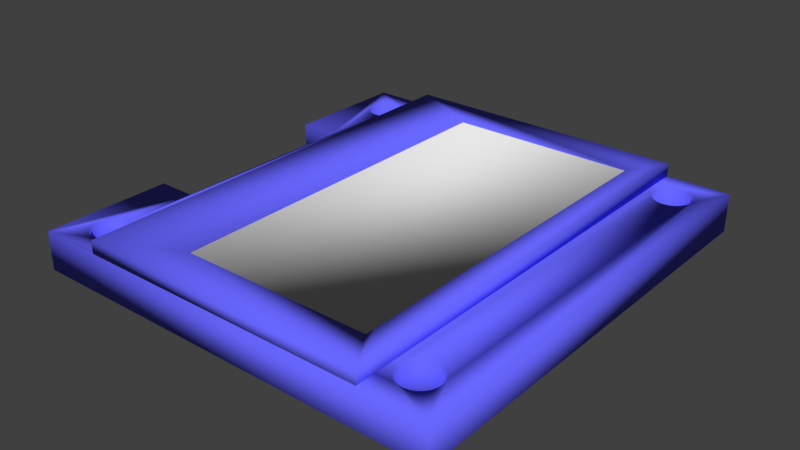# Source: oled.blend  (saved by Blender 2.80.75; exported with 4.5.12 LTS)
import bpy
from mathutils import Matrix  # noqa: F401  (used for matrix-valued properties, if any)

bpy.ops.wm.read_factory_settings(use_empty=True)
scene = bpy.context.scene
scene.name = 'Scene'

# ---- collections
col_oled = bpy.data.collections.new('OLED'); scene.collection.children.link(col_oled)

# ---- materials (node trees are filled in below, after node groups)
mat_material = bpy.data.materials.new('Material')
mat_material.alpha_threshold = 0.0
mat_material.use_transparent_shadow = False
mat_material.roughness = 0.5
mat_material.line_color = (0.0, 0.0, 0.0, 1.0)
mat_dark = bpy.data.materials.new('dark')
mat_dark.alpha_threshold = 0.0
mat_dark.use_transparent_shadow = False
mat_dark.diffuse_color = (0.139, 0.135, 1.0, 1.0)
mat_dark.roughness = 0.5

# ---- material node trees

# ---- world
world_world = bpy.data.worlds.new('World'); scene.world = world_world
world_world.color = (0.05088, 0.05088, 0.05088)
world_world.use_sun_shadow = False
world_world.sun_shadow_jitter_overblur = 0.0
world_world.cycles.sampling_method = 'MANUAL'

# ---- meshes
me_cube_001 = bpy.data.meshes.new('Cube.001')
me_cube_001.from_pydata([(-29.9, -15.0, -0.9058), (-29.9, 14.0, -0.9058), (-14.9, -15.0, -0.9058), (-14.9, 14.0, -0.9058), (-41.0, -18.0, 0.0), (-41.0, -18.0, 3.0), (-41.0, 17.0, 0.0), (-41.0, 17.0, 3.0), (-8.0, -18.0, 0.0), (-8.0, -18.0, 3.0), (-8.0, 17.0, 0.0), (-8.0, 17.0, 3.0), (-36.0, -18.0, -1.0), (-36.0, -18.0, 0.0), (-36.0, 17.0, -1.0), (-36.0, 17.0, 0.0), (-13.0, -18.0, -1.0), (-13.0, -18.0, 0.0), (-13.0, 17.0, -1.0), (-13.0, 17.0, 0.0), (-9.753, 13.17, 3.0), (-9.753, 13.17, 0.0), (-11.0, 15.5, 3.0), (-11.0, 15.5, -1.192e-07), (-11.29, 15.47, 3.0), (-11.29, 15.47, -1.192e-07), (-11.57, 15.39, 3.0), (-11.57, 15.39, -1.192e-07), (-12.39, 13.43, 3.0), (-12.39, 13.43, -1.192e-07), (-12.25, 13.17, 3.0), (-12.25, 13.17, -1.192e-07), (-12.47, 13.71, 3.0), (-12.47, 13.71, -1.192e-07), (-12.06, 12.94, 3.0), (-12.06, 12.94, -1.192e-07), (-11.29, 12.53, 3.0), (-11.29, 12.53, 0.0), (-11.0, 12.5, 3.0), (-11.0, 12.5, 0.0), (-11.57, 12.61, 3.0), (-11.57, 12.61, 0.0), (-9.529, 14.29, 3.0), (-9.529, 14.29, 0.0), (-10.17, 15.25, 3.0), (-10.17, 15.25, -1.192e-07), (-9.5, 14.0, 3.0), (-9.5, 14.0, 0.0), (-9.614, 14.57, 3.0), (-9.614, 14.57, 0.0), (-10.71, 12.53, 3.0), (-10.71, 12.53, 0.0), (-12.06, 15.06, 3.0), (-12.06, 15.06, -1.192e-07), (-11.83, 15.25, 3.0), (-11.83, 15.25, -1.192e-07), (-12.25, 14.83, 3.0), (-12.25, 14.83, -1.192e-07), (-9.529, 13.71, 3.0), (-9.529, 13.71, 0.0), (-10.17, 12.75, 3.0), (-10.17, 12.75, 0.0), (-9.939, 12.94, 3.0), (-9.939, 12.94, 0.0), (-9.614, 13.43, 3.0), (-9.614, 13.43, 0.0), (-12.5, 14.0, 3.0), (-12.5, 14.0, -1.192e-07), (-11.83, 12.75, 3.0), (-11.83, 12.75, 0.0), (-12.47, 14.29, 3.0), (-12.47, 14.29, -1.192e-07), (-9.939, 15.06, 3.0), (-9.939, 15.06, -1.192e-07), (-10.43, 12.61, 3.0), (-10.43, 12.61, 0.0), (-9.753, 14.83, 3.0), (-9.753, 14.83, 0.0), (-12.39, 14.57, 3.0), (-12.39, 14.57, -1.192e-07), (-10.43, 15.39, 3.0), (-10.43, 15.39, -1.192e-07), (-10.71, 15.47, 3.0), (-10.71, 15.47, -1.192e-07), (-9.753, -15.83, 0.0), (-9.753, -15.83, 3.0), (-11.0, -13.5, 0.0), (-11.0, -13.5, 3.0), (-11.29, -13.53, 0.0), (-11.29, -13.53, 3.0), (-11.57, -13.61, 0.0), (-11.57, -13.61, 3.0), (-12.39, -15.57, 0.0), (-12.39, -15.57, 3.0), (-12.25, -15.83, 0.0), (-12.25, -15.83, 3.0), (-12.47, -15.29, 0.0), (-12.47, -15.29, 3.0), (-12.06, -16.06, 0.0), (-12.06, -16.06, 3.0), (-11.29, -16.47, 0.0), (-11.29, -16.47, 3.0), (-11.0, -16.5, 0.0), (-11.0, -16.5, 3.0), (-11.57, -16.39, 0.0), (-11.57, -16.39, 3.0), (-9.529, -14.71, 0.0), (-9.529, -14.71, 3.0), (-10.17, -13.75, 0.0), (-10.17, -13.75, 3.0), (-9.5, -15.0, 0.0), (-9.5, -15.0, 3.0), (-9.614, -14.43, 0.0), (-9.614, -14.43, 3.0), (-10.71, -16.47, 0.0), (-10.71, -16.47, 3.0), (-12.06, -13.94, 0.0), (-12.06, -13.94, 3.0), (-11.83, -13.75, 0.0), (-11.83, -13.75, 3.0), (-12.25, -14.17, 0.0), (-12.25, -14.17, 3.0), (-9.529, -15.29, 0.0), (-9.529, -15.29, 3.0), (-10.17, -16.25, 0.0), (-10.17, -16.25, 3.0), (-9.939, -16.06, 0.0), (-9.939, -16.06, 3.0), (-9.614, -15.57, 0.0), (-9.614, -15.57, 3.0), (-12.5, -15.0, 0.0), (-12.5, -15.0, 3.0), (-11.83, -16.25, 0.0), (-11.83, -16.25, 3.0), (-12.47, -14.71, 0.0), (-12.47, -14.71, 3.0), (-9.939, -13.94, 0.0), (-9.939, -13.94, 3.0), (-10.43, -16.39, 0.0), (-10.43, -16.39, 3.0), (-9.753, -14.17, 0.0), (-9.753, -14.17, 3.0), (-12.39, -14.43, 0.0), (-12.39, -14.43, 3.0), (-10.43, -13.61, 0.0), (-10.43, -13.61, 3.0), (-10.71, -13.53, 0.0), (-10.71, -13.53, 3.0), (-36.75, 13.17, 3.0), (-36.75, 13.17, 0.0), (-38.0, 15.5, 3.0), (-38.0, 15.5, 0.0), (-38.29, 15.47, 3.0), (-38.29, 15.47, 0.0), (-38.57, 15.39, 3.0), (-38.57, 15.39, 0.0), (-39.39, 13.43, 3.0), (-39.39, 13.43, 0.0), (-39.25, 13.17, 3.0), (-39.25, 13.17, 0.0), (-39.47, 13.71, 3.0), (-39.47, 13.71, 0.0), (-39.06, 12.94, 3.0), (-39.06, 12.94, 0.0), (-38.29, 12.53, 3.0), (-38.29, 12.53, 0.0), (-38.0, 12.5, 3.0), (-38.0, 12.5, 0.0), (-38.57, 12.61, 3.0), (-38.57, 12.61, 0.0), (-36.53, 14.29, 3.0), (-36.53, 14.29, 0.0), (-37.17, 15.25, 3.0), (-37.17, 15.25, 0.0), (-36.5, 14.0, 3.0), (-36.5, 14.0, 0.0), (-36.61, 14.57, 3.0), (-36.61, 14.57, 0.0), (-37.71, 12.53, 3.0), (-37.71, 12.53, 0.0), (-39.06, 15.06, 3.0), (-39.06, 15.06, 0.0), (-38.83, 15.25, 3.0), (-38.83, 15.25, 0.0), (-39.25, 14.83, 3.0), (-39.25, 14.83, 0.0), (-36.53, 13.71, 3.0), (-36.53, 13.71, 0.0), (-37.17, 12.75, 3.0), (-37.17, 12.75, 0.0), (-36.94, 12.94, 3.0), (-36.94, 12.94, 0.0), (-36.61, 13.43, 3.0), (-36.61, 13.43, 0.0), (-39.5, 14.0, 3.0), (-39.5, 14.0, 0.0), (-38.83, 12.75, 3.0), (-38.83, 12.75, 0.0), (-39.47, 14.29, 3.0), (-39.47, 14.29, 0.0), (-36.94, 15.06, 3.0), (-36.94, 15.06, 0.0), (-37.43, 12.61, 3.0), (-37.43, 12.61, 0.0), (-36.75, 14.83, 3.0), (-36.75, 14.83, 0.0), (-39.39, 14.57, 3.0), (-39.39, 14.57, 0.0), (-37.43, 15.39, 3.0), (-37.43, 15.39, 0.0), (-37.71, 15.47, 3.0), (-37.71, 15.47, 0.0), (-36.75, -15.83, 1.192e-07), (-36.75, -15.83, 3.0), (-38.0, -13.5, 1.192e-07), (-38.0, -13.5, 3.0), (-38.29, -13.53, 1.192e-07), (-38.29, -13.53, 3.0), (-38.57, -13.61, 1.192e-07), (-38.57, -13.61, 3.0), (-39.39, -15.57, 1.192e-07), (-39.39, -15.57, 3.0), (-39.25, -15.83, 1.192e-07), (-39.25, -15.83, 3.0), (-39.47, -15.29, 1.192e-07), (-39.47, -15.29, 3.0), (-39.06, -16.06, 1.192e-07), (-39.06, -16.06, 3.0), (-38.29, -16.47, 1.192e-07), (-38.29, -16.47, 3.0), (-38.0, -16.5, 1.192e-07), (-38.0, -16.5, 3.0), (-38.57, -16.39, 1.192e-07), (-38.57, -16.39, 3.0), (-36.53, -14.71, 1.192e-07), (-36.53, -14.71, 3.0), (-37.17, -13.75, 1.192e-07), (-37.17, -13.75, 3.0), (-36.5, -15.0, 1.192e-07), (-36.5, -15.0, 3.0), (-36.61, -14.43, 1.192e-07), (-36.61, -14.43, 3.0), (-37.71, -16.47, 1.192e-07), (-37.71, -16.47, 3.0), (-39.06, -13.94, 1.192e-07), (-39.06, -13.94, 3.0), (-38.83, -13.75, 1.192e-07), (-38.83, -13.75, 3.0), (-39.25, -14.17, 1.192e-07), (-39.25, -14.17, 3.0), (-36.53, -15.29, 1.192e-07), (-36.53, -15.29, 3.0), (-37.17, -16.25, 1.192e-07), (-37.17, -16.25, 3.0), (-36.94, -16.06, 1.192e-07), (-36.94, -16.06, 3.0), (-36.61, -15.57, 1.192e-07), (-36.61, -15.57, 3.0), (-39.5, -15.0, 1.192e-07), (-39.5, -15.0, 3.0), (-38.83, -16.25, 1.192e-07), (-38.83, -16.25, 3.0), (-39.47, -14.71, 1.192e-07), (-39.47, -14.71, 3.0), (-36.94, -13.94, 1.192e-07), (-36.94, -13.94, 3.0), (-37.43, -16.39, 1.192e-07), (-37.43, -16.39, 3.0), (-36.75, -14.17, 1.192e-07), (-36.75, -14.17, 3.0), (-39.39, -14.43, 1.192e-07), (-39.39, -14.43, 3.0), (-37.43, -13.61, 1.192e-07), (-37.43, -13.61, 3.0), (-37.71, -13.53, 1.192e-07), (-37.71, -13.53, 3.0), (-41.0, -8.0, 3.0), (-41.0, -8.0, 0.0), (-38.0, -8.0, 3.0), (-38.0, -8.0, 1.192e-07), (-38.0, 7.0, 3.0), (-38.0, 7.0, 0.0), (-41.0, 7.0, 0.0), (-41.0, 7.0, 3.0), (-29.9, 14.0, -1.0), (-29.9, -15.0, -1.0), (-14.9, -15.0, -1.0), (-14.9, 14.0, -1.0), (-14.9, 13.2, -1.0)], [], [(3, 2, 0, 1), (4, 5, 276, 277), (6, 7, 11, 10), (10, 11, 9, 8), (8, 9, 5, 4), (6, 10, 47, 43, 49, 77, 73, 45, 81, 83, 23, 25, 27, 55, 53, 57, 79, 71, 67), (11, 46, 58, 64, 20, 62, 60, 74, 50, 38, 36, 40, 68, 34, 30, 28, 32, 66, 174, 186, 192, 148, 190, 188, 202, 178, 166, 164, 168, 196, 162, 158, 156, 160, 194, 7, 283, 280, 278, 276, 5, 259, 263, 271, 249, 245, 247, 219, 217, 215, 275, 273, 237, 265, 269, 241, 235, 239, 131, 135, 143, 121, 117, 119, 91, 89, 87, 147, 145, 109, 137, 141, 113, 107, 111, 9), (12, 13, 15, 14), (14, 15, 19, 18), (18, 19, 17, 16), (16, 17, 13, 12), (14, 18, 288, 287, 284), (19, 15, 13, 17), (59, 58, 46, 47), (63, 62, 20, 21), (21, 20, 64, 65), (71, 70, 66, 67), (43, 42, 48, 49), (47, 46, 42, 43), (77, 76, 72, 73), (23, 22, 24, 25), (37, 36, 38, 39), (57, 56, 78, 79), (39, 38, 50, 51), (25, 24, 26, 27), (73, 72, 44, 45), (69, 68, 40, 41), (45, 44, 80, 81), (61, 60, 62, 63), (55, 54, 52, 53), (79, 78, 70, 71), (33, 29, 31, 35, 69, 41, 37, 39, 51, 75, 61, 63, 21, 65, 59, 47, 10, 8, 110, 106, 112, 140, 136, 108, 144, 146, 86, 88, 90, 118, 116, 120, 142, 134, 130, 238, 234, 240, 268, 264, 236, 272, 274, 214, 216, 218, 246, 244, 248, 270, 262, 258, 4, 277, 279, 281, 282, 6, 195, 161, 157, 159, 163, 197, 169, 165, 167, 179, 203, 189, 191, 149, 193, 187, 175, 67), (75, 74, 60, 61), (35, 34, 68, 69), (29, 28, 30, 31), (83, 82, 22, 23), (49, 48, 76, 77), (67, 66, 32, 33), (65, 64, 58, 59), (41, 40, 36, 37), (27, 26, 54, 55), (81, 80, 82, 83), (51, 50, 74, 75), (33, 32, 28, 29), (53, 52, 56, 57), (7, 66, 70, 78, 56, 52, 54, 26, 24, 22, 82, 80, 44, 72, 76, 48, 42, 46, 11), (31, 30, 34, 35), (122, 123, 111, 110), (126, 127, 85, 84), (84, 85, 129, 128), (134, 135, 131, 130), (106, 107, 113, 112), (110, 111, 107, 106), (140, 141, 137, 136), (86, 87, 89, 88), (100, 101, 103, 102), (120, 121, 143, 142), (102, 103, 115, 114), (88, 89, 91, 90), (136, 137, 109, 108), (132, 133, 105, 104), (4, 130, 96, 92, 94, 98, 132, 104, 100, 102, 114, 138, 124, 126, 84, 128, 122, 110, 8), (108, 109, 145, 144), (124, 125, 127, 126), (118, 119, 117, 116), (142, 143, 135, 134), (138, 139, 125, 124), (98, 99, 133, 132), (92, 93, 95, 94), (146, 147, 87, 86), (112, 113, 141, 140), (130, 131, 97, 96), (128, 129, 123, 122), (104, 105, 101, 100), (90, 91, 119, 118), (144, 145, 147, 146), (114, 115, 139, 138), (96, 97, 93, 92), (116, 117, 121, 120), (9, 111, 123, 129, 85, 127, 125, 139, 115, 103, 101, 105, 133, 99, 95, 93, 97, 131, 5), (94, 95, 99, 98), (187, 186, 174, 175), (191, 190, 148, 149), (149, 148, 192, 193), (199, 198, 194, 195), (171, 170, 176, 177), (175, 174, 170, 171), (205, 204, 200, 201), (151, 150, 152, 153), (165, 164, 166, 167), (185, 184, 206, 207), (167, 166, 178, 179), (153, 152, 154, 155), (201, 200, 172, 173), (197, 196, 168, 169), (67, 175, 171, 177, 205, 201, 173, 209, 211, 151, 153, 155, 183, 181, 185, 207, 199, 195, 6), (173, 172, 208, 209), (189, 188, 190, 191), (183, 182, 180, 181), (207, 206, 198, 199), (203, 202, 188, 189), (163, 162, 196, 197), (157, 156, 158, 159), (211, 210, 150, 151), (177, 176, 204, 205), (195, 194, 160, 161), (193, 192, 186, 187), (169, 168, 164, 165), (155, 154, 182, 183), (209, 208, 210, 211), (179, 178, 202, 203), (161, 160, 156, 157), (181, 180, 184, 185), (7, 194, 198, 206, 184, 180, 182, 154, 152, 150, 210, 208, 172, 200, 204, 176, 170, 174, 66), (159, 158, 162, 163), (250, 251, 239, 238), (254, 255, 213, 212), (212, 213, 257, 256), (262, 263, 259, 258), (234, 235, 241, 240), (238, 239, 235, 234), (268, 269, 265, 264), (214, 215, 217, 216), (228, 229, 231, 230), (248, 249, 271, 270), (230, 231, 243, 242), (216, 217, 219, 218), (264, 265, 237, 236), (260, 261, 233, 232), (4, 258, 224, 220, 222, 226, 260, 232, 228, 230, 242, 266, 252, 254, 212, 256, 250, 238, 130), (236, 237, 273, 272), (252, 253, 255, 254), (246, 247, 245, 244), (270, 271, 263, 262), (266, 267, 253, 252), (226, 227, 261, 260), (220, 221, 223, 222), (274, 275, 215, 214), (240, 241, 269, 268), (258, 259, 225, 224), (256, 257, 251, 250), (232, 233, 229, 228), (218, 219, 247, 246), (272, 273, 275, 274), (242, 243, 267, 266), (224, 225, 221, 220), (244, 245, 249, 248), (131, 239, 251, 257, 213, 255, 253, 267, 243, 231, 229, 233, 261, 227, 223, 221, 225, 259, 5), (222, 223, 227, 226), (279, 278, 280, 281), (281, 280, 283, 282), (282, 283, 7, 6), (278, 279, 277, 276), (286, 2, 3, 287, 288), (287, 3, 1, 284), (284, 1, 0, 285), (284, 285, 286, 288, 18, 16, 12, 14), (285, 0, 2, 286)])
me_cube_001.polygons.foreach_set('use_smooth', [True] * 158)
me_cube_001.polygons.foreach_set('material_index', [0, 1, 1, 1, 1, 1, 1, 1, 1, 1, 1, 1, 1, 1, 1, 1, 1, 1, 1, 1, 1, 1, 1, 1, 1, 1, 1, 1, 1, 1, 1, 1, 1, 1, 1, 1, 1, 1, 1, 1, 1, 1, 1, 1, 1, 1, 1, 1, 1, 1, 1, 1, 1, 1, 1, 1, 1, 1, 1, 1, 1, 1, 1, 1, 1, 1, 1, 1, 1, 1, 1, 1, 1, 1, 1, 1, 1, 1, 1, 1, 1, 1, 1, 1, 1, 1, 1, 1, 1, 1, 1, 1, 1, 1, 1, 1, 1, 1, 1, 1, 1, 1, 1, 1, 1, 1, 1, 1, 1, 1, 1, 1, 1, 1, 1, 1, 1, 1, 1, 1, 1, 1, 1, 1, 1, 1, 1, 1, 1, 1, 1, 1, 1, 1, 1, 1, 1, 1, 1, 1, 1, 1, 1, 1, 1, 1, 1, 1, 1, 1, 1, 1, 1, 1, 1, 1, 1, 1])
me_cube_001.materials.append(mat_material)
me_cube_001.materials.append(mat_dark)
me_cube_001.use_remesh_preserve_volume = False
me_cube_001.use_remesh_preserve_attributes = False
me_cube_001.use_mirror_vertex_groups = False
me_cube_001.update()

# ---- objects
ob_cube_001 = bpy.data.objects.new('Cube.001', me_cube_001)

# ---- transforms, parenting, visibility, modifiers, constraints
ob_cube_001.location = (0.0, 0.0, 0.0)
ob_cube_001.rotation_euler = (3.142, -0.0, 0.0)
ob_cube_001.lineart.crease_threshold = 0.0

# ---- collection membership
col_oled.objects.link(ob_cube_001)

# ---- scene / render settings (as saved in the file)
scene.frame_start = 1; scene.frame_end = 250; scene.frame_set(1)
scene.render.engine = 'BLENDER_EEVEE_NEXT'
scene.render.resolution_percentage = 50
scene.render.dither_intensity = 0.0
scene.cycles.use_denoising = False
scene.cycles.samples = 128
scene.cycles.sampling_pattern = 'TABULATED_SOBOL'
scene.cycles.use_adaptive_sampling = False
scene.cycles.use_light_tree = False
scene.cycles.blur_glossy = 0.0
scene.cycles.sample_clamp_indirect = 0.0
scene.view_settings.view_transform = 'Standard'
bpy.context.view_layer.update()

# ---- added for rendering (the .blend has no active camera and no usable light): camera, sun
cam_auto = bpy.data.cameras.new('AutoCamera')
cam_auto.lens = 50.0
cam_auto.sensor_width = 36.0
cam_auto.clip_end = 1000.0
ob_auto_camera = bpy.data.objects.new('AutoCamera', cam_auto)
scene.collection.objects.link(ob_auto_camera)
ob_auto_camera.location = (20.1607, -53.0928, 34.7285)
ob_auto_camera.rotation_euler = (1.09748, -7.21219e-08, 0.694738)
scene.camera = ob_auto_camera
light_auto_sun = bpy.data.lights.new('AutoSun', 'SUN')
light_auto_sun.energy = 3.0
light_auto_sun.angle = 0.0523599
ob_auto_sun = bpy.data.objects.new('AutoSun', light_auto_sun)
scene.collection.objects.link(ob_auto_sun)
ob_auto_sun.rotation_euler = (0.872665, 0.174533, 0.523599)
bpy.context.view_layer.update()
